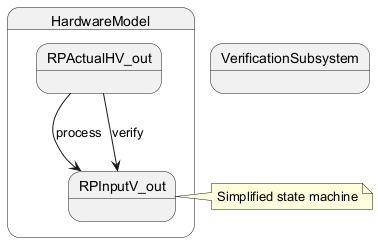

The diagram above was rendered by PlantUML. Its source (embedded in the PNG):
@startuml
state HardwareModel {
    state "RPInputV_out" as input
    state "RPActualHV_out" as output
    input --> output : process
}
state VerificationSubsystem {
    state "RPActualHV_out" as input
    state "RPInputV_out" as output
    input --> output : verify
}
note right: Simplified state machine
@enduml